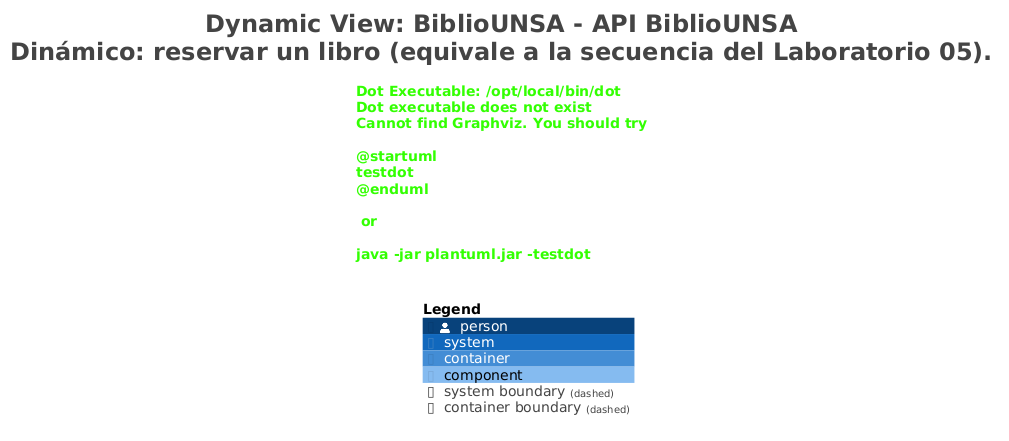

The diagram above was rendered by PlantUML. Its source (embedded in the PNG):
@startuml
title <size:24>Dynamic View: BiblioUNSA - API BiblioUNSA</size>\n<size:24>Dinámico: reservar un libro (equivale a la secuencia del Laboratorio 05).</size>

set separator none
left to right direction

<style>
  root {
    BackgroundColor: #ffffff
    FontColor: #444444
  }
</style>

!include <C4/C4>
!include <C4/C4_Context>
!include <C4/C4_Container>
!include <C4/C4_Component>

Person(Estudiante, "Estudiante", $descr="Busca libros, los reserva y consulta sus préstamos y multas.", $tags="", $link="")

System(SistemaAcadémicoUNSA, "Sistema Académico UNSA", $descr="Informa si el estudiante tiene matrícula vigente.", $tags="", $link="")

System_Boundary("BiblioUNSA_boundary", "BiblioUNSA", $tags="") {
  Container_Boundary("BiblioUNSA.APIBiblioUNSA_boundary", "API BiblioUNSA", $tags="") {
    Component(BiblioUNSA.APIBiblioUNSA.MóduloNotificaciones, "Módulo Notificaciones", $techn="Django app", $descr="Genera avisos de reserva, vencimiento y multa.", $tags="", $link="")
    Component(BiblioUNSA.APIBiblioUNSA.AdaptadorSistemaacadémico, "Adaptador Sistema académico", $techn="Adaptador (puertos y adaptadores)", $descr="Implementa el puerto de matrícula consultando la API académica.", $tags="", $link="")
    Component(BiblioUNSA.APIBiblioUNSA.MóduloAutenticación, "Módulo Autenticación", $techn="Django app", $descr="Identifica a la persona y valida su matrícula mediante puertos.", $tags="", $link="")
    Component(BiblioUNSA.APIBiblioUNSA.MóduloCatálogo, "Módulo Catálogo", $techn="Django app", $descr="Libros, ejemplares y disponibilidad.", $tags="", $link="")
    Component(BiblioUNSA.APIBiblioUNSA.MóduloReservas, "Módulo Reservas", $techn="Django app", $descr="Crea reservas de ejemplares disponibles para estudiantes con matrícula vigente.", $tags="", $link="")
  }

  ContainerDb(BiblioUNSA.Basededatos, "Base de datos", $techn="PostgreSQL", $descr="Usuarios, libros, ejemplares, reservas, préstamos y multas (un esquema por módulo).", $tags="", $link="")
  ContainerQueue(BiblioUNSA.Colaycaché, "Cola y caché", $techn="Redis", $descr="Cola de tareas y caché corta de la matrícula (ADR-003).", $tags="", $link="")
  Container(BiblioUNSA.AplicaciónwebPWA, "Aplicación web (PWA)", $techn="HTML, JavaScript y Service Worker", $descr="Interfaz para estudiantes y bibliotecarios desde celular o PC.", $tags="", $link="")
}

Person(Estudiante, "Estudiante", $descr="Busca libros, los reserva y consulta sus préstamos y multas.", $tags="", $link="")
Container(BiblioUNSA.AplicaciónwebPWA, "Aplicación web (PWA)", $techn="HTML, JavaScript y Service Worker", $descr="Interfaz para estudiantes y bibliotecarios desde celular o PC.", $tags="", $link="")
ContainerDb(BiblioUNSA.Basededatos, "Base de datos", $techn="PostgreSQL", $descr="Usuarios, libros, ejemplares, reservas, préstamos y multas (un esquema por módulo).", $tags="", $link="")
ContainerQueue(BiblioUNSA.Colaycaché, "Cola y caché", $techn="Redis", $descr="Cola de tareas y caché corta de la matrícula (ADR-003).", $tags="", $link="")
System(SistemaAcadémicoUNSA, "Sistema Académico UNSA", $descr="Informa si el estudiante tiene matrícula vigente.", $tags="", $link="")

Rel(Estudiante, BiblioUNSA.AplicaciónwebPWA, "1: Pulsa «Reservar libro»", $techn="HTTPS", $tags="", $link="")
Rel(BiblioUNSA.AplicaciónwebPWA, BiblioUNSA.APIBiblioUNSA.MóduloReservas, "2: POST /reservas", $techn="HTTPS/JSON", $tags="", $link="")
Rel(BiblioUNSA.APIBiblioUNSA.MóduloReservas, BiblioUNSA.APIBiblioUNSA.MóduloAutenticación, "3: Identifica al estudiante", $techn="", $tags="", $link="")
Rel(BiblioUNSA.APIBiblioUNSA.MóduloAutenticación, BiblioUNSA.APIBiblioUNSA.AdaptadorSistemaacadémico, "4: Consulta la matrícula (puerto)", $techn="", $tags="", $link="")
Rel(BiblioUNSA.APIBiblioUNSA.AdaptadorSistemaacadémico, SistemaAcadémicoUNSA, "5: Consulta la matrícula vigente", $techn="HTTPS/JSON (API)", $tags="", $link="")
Rel(BiblioUNSA.APIBiblioUNSA.MóduloReservas, BiblioUNSA.APIBiblioUNSA.MóduloCatálogo, "6: Verifica ejemplar disponible", $techn="", $tags="", $link="")
Rel(BiblioUNSA.APIBiblioUNSA.MóduloReservas, BiblioUNSA.Basededatos, "7: Guarda la reserva", $techn="SQL", $tags="", $link="")
Rel(BiblioUNSA.APIBiblioUNSA.MóduloReservas, BiblioUNSA.APIBiblioUNSA.MóduloNotificaciones, "8: Confirma la reserva (asíncrono)", $techn="", $tags="", $link="")
Rel(BiblioUNSA.APIBiblioUNSA.MóduloNotificaciones, BiblioUNSA.Colaycaché, "9: Encola el aviso", $techn="Redis protocol", $tags="", $link="")

SHOW_LEGEND(true)
hide stereotypes
@enduml